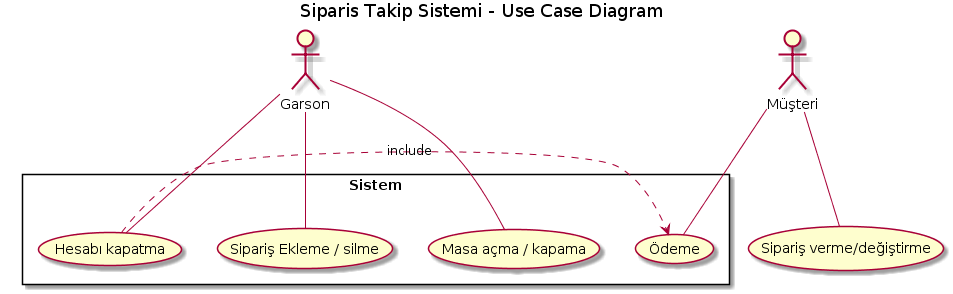

The diagram above was rendered by PlantUML. Its source (embedded in the PNG):
@startuml
title Siparis Takip Sistemi - Use Case Diagram
rectangle Sistem {
    (Sipariş Ekleme / silme)  
    (Masa açma / kapama)
    (Hesabı kapatma) .> (Ödeme) : include
}
:Garson:
:Müşteri:
Garson -- (Masa açma / kapama)
Garson -- (Sipariş Ekleme / silme)
Garson -- (Hesabı kapatma)
Müşteri -- (Ödeme)
Müşteri -- (Sipariş verme/değiştirme)
@enduml